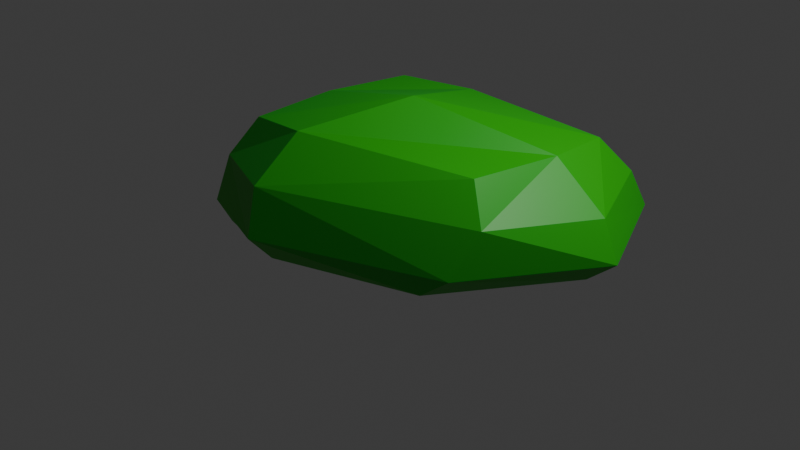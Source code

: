 # Source: Bush3.blend  (saved by Blender 4.3.34; exported with 4.5.12 LTS)
import bpy
from mathutils import Matrix  # noqa: F401  (used for matrix-valued properties, if any)

bpy.ops.wm.read_factory_settings(use_empty=True)
scene = bpy.context.scene
scene.name = 'Scene'

# ---- collections
col_collection = bpy.data.collections.new('Collection'); scene.collection.children.link(col_collection)

# ---- materials (node trees are filled in below, after node groups)
mat_leafs = bpy.data.materials.new('leafs')

# ---- material node trees
mat_leafs.use_nodes = True; mat_leafs.node_tree.nodes.clear()
_N = mat_leafs.node_tree.nodes; _L = mat_leafs.node_tree.links
n0 = _N.new('ShaderNodeBsdfPrincipled'); n0.name = 'Principled BSDF'; n0.location = (10, 300)
n0.inputs[0].default_value = (0.009854, 0.4162, 0.003448, 1.0)
n1 = _N.new('ShaderNodeOutputMaterial'); n1.name = 'Material Output'; n1.location = (300, 300)
_L.new(n0.outputs[0], n1.inputs[0])
n1.is_active_output = True

# ---- world
world_world = bpy.data.worlds.new('World'); scene.world = world_world
world_world.use_nodes = True; world_world.node_tree.nodes.clear()
_N = world_world.node_tree.nodes; _L = world_world.node_tree.links
n0 = _N.new('ShaderNodeOutputWorld'); n0.name = 'World Output'; n0.location = (300, 300)
n1 = _N.new('ShaderNodeBackground'); n1.name = 'Background'; n1.location = (10, 300)
n1.inputs[0].default_value = (0.05088, 0.05088, 0.05088, 1.0)
_L.new(n1.outputs[0], n0.inputs[0])
n0.is_active_output = True
world_world.color = (0.05088, 0.05088, 0.05088)
world_world.sun_shadow_jitter_overblur = 0.0

# ---- cameras
cam_camera = bpy.data.cameras.new('Camera')
cam_camera.clip_end = 100.0
cam_camera.ortho_scale = 7.314

# ---- lights
light_light = bpy.data.lights.new('Light', 'POINT')
light_light.energy = 1000.0
light_light.shadow_soft_size = 0.1

# ---- meshes
me_cube_002 = bpy.data.meshes.new('Cube.002')
me_cube_002.from_pydata([(-1.009, -1.334, 0.06629), (-1.039, -1.289, 0.7625), (-1.016, 1.13, 0.06865), (-0.9899, 1.067, 0.7732), (1.287, -0.9625, 0.0234), (1.73, -0.6732, 0.7197), (1.671, 1.397, 0.08379), (1.742, 1.438, 0.6551), (-0.8693, -1.037, 1.133), (-0.7623, 0.7947, 1.149), (1.513, 1.191, 1.002), (1.472, -0.5036, 1.074), (0.1507, 1.868, 0.07112), (0.09874, 1.663, 0.7371), (-0.148, -1.498, 0.04006), (-0.2153, -1.602, 0.7897), (0.05675, 0.9596, 1.167), (-0.1554, -1.126, 1.214), (-1.322, -0.09929, 0.04242), (-1.274, -0.1071, 0.7829), (2.116, 0.3384, 0.0276), (2.178, 0.4555, 0.6249), (-0.8243, -0.1851, 1.2), (1.622, 0.4218, 1.067), (0.3008, -0.09759, 1.421), (-1.105, -1.43, 0.3004), (-1.126, 1.214, 0.3087), (1.844, 1.575, 0.2858), (1.598, -0.9223, 0.2665), (-0.2006, -1.718, 0.297), (0.1572, 2.009, 0.2988), (2.368, 0.435, 0.2338), (-1.461, -0.07741, 0.2908), (0.02981, 0.00125, 0.02354), (0.03033, 0.008061, 0.02336), (0.03627, 0.001826, 0.02305), (0.03679, 0.00862, 0.02287), (0.03365, 0.00953, 0.02304), (0.03294, 0.0003507, 0.02329), (0.02894, 0.004556, 0.02349), (0.03766, 0.005322, 0.02283)], [], [(32, 19, 3, 26), (30, 13, 7, 27), (31, 21, 5, 28), (29, 15, 1, 25), (21, 7, 10, 23), (24, 22, 8, 17), (19, 1, 8, 22), (15, 5, 11, 17), (13, 3, 9, 16), (7, 13, 16, 10), (1, 15, 17, 8), (23, 24, 17, 11), (28, 5, 15, 29), (26, 3, 13, 30), (10, 16, 24, 23), (3, 19, 22, 9), (16, 9, 22, 24), (5, 21, 23, 11), (27, 7, 21, 31), (25, 1, 19, 32), (0, 25, 32, 18), (6, 27, 31, 20), (2, 26, 30, 12), (4, 28, 29, 14), (14, 29, 25, 0), (20, 31, 28, 4), (12, 30, 27, 6), (18, 32, 26, 2), (4, 14, 38, 35), (2, 12, 37, 34), (20, 4, 35, 40), (14, 0, 33, 38), (0, 18, 39, 33), (18, 2, 34, 39), (12, 6, 36, 37), (6, 20, 40, 36)])
_uv = me_cube_002.uv_layers.new(name='UVMap')
_uv.uv.foreach_set('vector', [0.5, 0.125, 0.625, 0.125, 0.625, 0.25, 0.5, 0.25, 0.5, 0.375, 0.625, 0.375, 0.625, 0.5, 0.5, 0.5, 0.5, 0.625, 0.625, 0.625, 0.625, 0.75, 0.5, 0.75, 0.5, 0.875, 0.625, 0.875, 0.625, 1.0, 0.5, 1.0, 0.625, 0.625, 0.625, 0.5, 0.625, 0.5, 0.625, 0.625, 0.75, 0.625, 0.875, 0.625, 0.875, 0.75, 0.75, 0.75, 0.625, 0.125, 0.625, 0.0, 0.625, 0.0, 0.625, 0.125, 0.625, 0.875, 0.625, 0.75, 0.625, 0.75, 0.625, 0.875, 0.625, 0.375, 0.625, 0.25, 0.625, 0.25, 0.625, 0.375, 0.625, 0.5, 0.625, 0.375, 0.625, 0.375, 0.625, 0.5, 0.625, 1.0, 0.625, 0.875, 0.625, 0.875, 0.625, 1.0, 0.625, 0.625, 0.75, 0.625, 0.75, 0.75, 0.625, 0.75, 0.5, 0.75, 0.625, 0.75, 0.625, 0.875, 0.5, 0.875, 0.5, 0.25, 0.625, 0.25, 0.625, 0.375, 0.5, 0.375, 0.625, 0.5, 0.75, 0.5, 0.75, 0.625, 0.625, 0.625, 0.625, 0.25, 0.625, 0.125, 0.625, 0.125, 0.625, 0.25, 0.75, 0.5, 0.875, 0.5, 0.875, 0.625, 0.75, 0.625, 0.625, 0.75, 0.625, 0.625, 0.625, 0.625, 0.625, 0.75, 0.5, 0.5, 0.625, 0.5, 0.625, 0.625, 0.5, 0.625, 0.5, 0.0, 0.625, 0.0, 0.625, 0.125, 0.5, 0.125, 0.375, 0.0, 0.5, 0.0, 0.5, 0.125, 0.375, 0.125, 0.375, 0.5, 0.5, 0.5, 0.5, 0.625, 0.375, 0.625, 0.375, 0.25, 0.5, 0.25, 0.5, 0.375, 0.375, 0.375, 0.375, 0.75, 0.5, 0.75, 0.5, 0.875, 0.375, 0.875, 0.375, 0.875, 0.5, 0.875, 0.5, 1.0, 0.375, 1.0, 0.375, 0.625, 0.5, 0.625, 0.5, 0.75, 0.375, 0.75, 0.375, 0.375, 0.5, 0.375, 0.5, 0.5, 0.375, 0.5, 0.375, 0.125, 0.5, 0.125, 0.5, 0.25, 0.375, 0.25, 0.375, 0.75, 0.375, 0.875, 0.375, 0.875, 0.375, 0.75, 0.375, 0.25, 0.375, 0.375, 0.375, 0.375, 0.375, 0.25, 0.375, 0.625, 0.375, 0.75, 0.375, 0.75, 0.375, 0.625, 0.375, 0.875, 0.375, 1.0, 0.375, 1.0, 0.375, 0.875, 0.375, 0.0, 0.375, 0.125, 0.375, 0.125, 0.375, 0.0, 0.375, 0.125, 0.375, 0.25, 0.375, 0.25, 0.375, 0.125, 0.375, 0.375, 0.375, 0.5, 0.375, 0.5, 0.375, 0.375, 0.375, 0.5, 0.375, 0.625, 0.375, 0.625, 0.375, 0.5])
me_cube_002.materials.append(mat_leafs)
me_cube_002.update()

# ---- objects
ob_light = bpy.data.objects.new('Light', light_light)
ob_camera = bpy.data.objects.new('Camera', cam_camera)
ob_cube_001 = bpy.data.objects.new('Cube.001', me_cube_002)

# ---- transforms, parenting, visibility, modifiers, constraints
ob_light.location = (4.076, 1.005, 5.904)
ob_light.rotation_euler = (0.6503, 0.05522, 1.866)
ob_light.lock_rotations_4d = False
ob_light.empty_display_type = 'ARROWS'
ob_light.color = (0.0, 0.0, 0.0, 0.0)
ob_light.lineart.crease_threshold = 0.0
ob_camera.location = (7.359, -6.926, 4.958)
ob_camera.rotation_euler = (1.109, 0.0, 0.8149)
ob_camera.lock_rotations_4d = False
ob_camera.empty_display_type = 'ARROWS'
ob_camera.color = (0.0, 0.0, 0.0, 0.0)
ob_camera.display_type = 'WIRE'
ob_camera.lineart.crease_threshold = 0.0
ob_cube_001.location = (0.0, 0.0, 0.0)

# ---- collection membership
col_collection.objects.link(ob_light)
col_collection.objects.link(ob_camera)
col_collection.objects.link(ob_cube_001)

# ---- scene / render settings (as saved in the file)
scene.camera = ob_camera
scene.frame_start = 1; scene.frame_end = 250; scene.frame_set(1)
scene.render.engine = 'BLENDER_EEVEE_NEXT'
bpy.context.view_layer.update()
